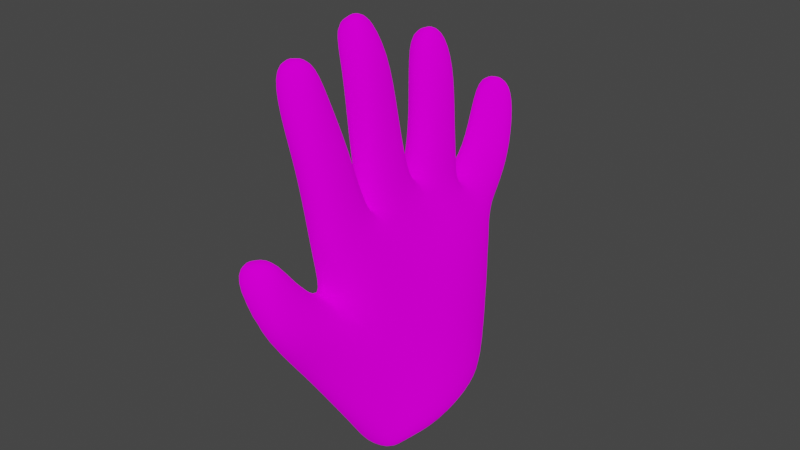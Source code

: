 # Source: untitled.blend  (saved by Blender 2.93.21; exported with 4.5.12 LTS)
import bpy
from mathutils import Matrix  # noqa: F401  (used for matrix-valued properties, if any)

bpy.ops.wm.read_factory_settings(use_empty=True)
scene = bpy.context.scene
scene.name = 'Scene'

# ---- collections
col_collection = bpy.data.collections.new('Collection'); scene.collection.children.link(col_collection)

# ---- images (referenced by path relative to the original .blend; pixels are not part of the script)
import os
ASSET_DIR = os.environ.get("B2B_ASSET_DIR", "")  # directory of the original .blend (textures are referenced by path, not embedded)
HERE = os.path.dirname(os.path.abspath(__file__))  # packed textures are extracted next to this script under _unpacked/

def load_image(name, relpath, width, height, colorspace="sRGB"):
    """Load a texture the original file referenced (path relative to the .blend, or extracted next to this script)."""
    p = next((c for c in (os.path.join(HERE, relpath), os.path.join(ASSET_DIR, relpath)) if relpath and os.path.exists(c)), "")
    if p:
        img = bpy.data.images.load(p, check_existing=True)
        img.name = name
    else:  # same state as the original file: an image datablock whose file is absent (Cycles renders it pink)
        img = bpy.data.images.new(name, width, height)
        img.source = "FILE"
        img.filepath = "//" + (relpath or name)
    img.colorspace_settings.name = colorspace
    return img
img_untitled = load_image('Untitled', 'texture.png', 1024, 1024, 'sRGB')

# ---- materials (node trees are filled in below, after node groups)
mat_material = bpy.data.materials.new('Material')
mat_material.alpha_threshold = 0.0
mat_material.use_transparent_shadow = False
mat_material.line_color = (0.0, 0.0, 0.0, 1.0)
mat_material_001 = bpy.data.materials.new('Material.001')
mat_material_001.use_transparent_shadow = False
mat_material_002 = bpy.data.materials.new('Material.002')
mat_material_002.use_transparent_shadow = False
mat_final = bpy.data.materials.new('final')
mat_final.use_transparent_shadow = False

# ---- material node trees
mat_material.use_nodes = True; mat_material.node_tree.nodes.clear()
_N = mat_material.node_tree.nodes; _L = mat_material.node_tree.links
n0 = _N.new('ShaderNodeOutputMaterial'); n0.name = 'Material Output'; n0.location = (300, 300)
n1 = _N.new('ShaderNodeBsdfPrincipled'); n1.name = 'Principled BSDF'; n1.location = (10, 300)
n1.distribution = 'GGX'
n1.subsurface_method = 'BURLEY'
n1.inputs[2].default_value = 0.4
n1.inputs[3].default_value = 1.45
n1.inputs[27].default_value = (0.0, 0.0, 0.0, 1.0)
n1.inputs[28].default_value = 1.0
n2 = _N.new('ShaderNodeTexImage'); n2.name = 'Image Texture'; n2.location = (-280, 275)
n2.image = img_untitled
_L.new(n1.outputs[0], n0.inputs[0])
_L.new(n2.outputs[0], n1.inputs[0])
n0.is_active_output = True
mat_material_001.use_nodes = True; mat_material_001.node_tree.nodes.clear()
_N = mat_material_001.node_tree.nodes; _L = mat_material_001.node_tree.links
n0 = _N.new('ShaderNodeBsdfPrincipled'); n0.name = 'Principled BSDF'; n0.location = (10, 300)
n0.distribution = 'GGX'
n0.subsurface_method = 'BURLEY'
n0.inputs[3].default_value = 1.45
n0.inputs[27].default_value = (0.0, 0.0, 0.0, 1.0)
n0.inputs[28].default_value = 1.0
n1 = _N.new('ShaderNodeOutputMaterial'); n1.name = 'Material Output'; n1.location = (300, 300)
n2 = _N.new('ShaderNodeTexImage'); n2.name = 'Image Texture'; n2.location = (-280, 275)
n2.image = img_untitled
_L.new(n0.outputs[0], n1.inputs[0])
_L.new(n2.outputs[0], n0.inputs[0])
n1.is_active_output = True
mat_material_002.use_nodes = True; mat_material_002.node_tree.nodes.clear()
_N = mat_material_002.node_tree.nodes; _L = mat_material_002.node_tree.links
n0 = _N.new('ShaderNodeBsdfPrincipled'); n0.name = 'Principled BSDF'; n0.location = (10, 300)
n0.distribution = 'GGX'
n0.subsurface_method = 'BURLEY'
n0.inputs[3].default_value = 1.45
n0.inputs[27].default_value = (0.0, 0.0, 0.0, 1.0)
n0.inputs[28].default_value = 1.0
n1 = _N.new('ShaderNodeOutputMaterial'); n1.name = 'Material Output'; n1.location = (300, 300)
n2 = _N.new('ShaderNodeTexImage'); n2.name = 'Image Texture'; n2.location = (-280, 275)
n2.image = img_untitled
_L.new(n0.outputs[0], n1.inputs[0])
_L.new(n2.outputs[0], n0.inputs[0])
n1.is_active_output = True
mat_final.use_nodes = True; mat_final.node_tree.nodes.clear()
_N = mat_final.node_tree.nodes; _L = mat_final.node_tree.links
n0 = _N.new('ShaderNodeOutputMaterial'); n0.name = 'Material Output'; n0.location = (300, 300)
n1 = _N.new('ShaderNodeBsdfDiffuse'); n1.name = 'Diffuse BSDF'; n1.location = (10, 300)
n1.inputs[1].default_value = 0.5
n2 = _N.new('ShaderNodeTexImage'); n2.name = 'Image Texture'; n2.location = (-280, 275)
n2.image = img_untitled
_L.new(n1.outputs[0], n0.inputs[0])
_L.new(n2.outputs[0], n1.inputs[0])
n0.is_active_output = True

# ---- world
world_world = bpy.data.worlds.new('World'); scene.world = world_world
world_world.use_nodes = True; world_world.node_tree.nodes.clear()
_N = world_world.node_tree.nodes; _L = world_world.node_tree.links
n0 = _N.new('ShaderNodeOutputWorld'); n0.name = 'World Output'; n0.location = (300, 300)
n1 = _N.new('ShaderNodeBackground'); n1.name = 'Background'; n1.location = (10, 300)
n1.inputs[0].default_value = (0.05088, 0.05088, 0.05088, 1.0)
_L.new(n1.outputs[0], n0.inputs[0])
n0.is_active_output = True
world_world.color = (0.05088, 0.05088, 0.05088)
world_world.use_sun_shadow = False
world_world.sun_shadow_jitter_overblur = 0.0

# ---- meshes
me_cube = bpy.data.meshes.new('Cube')
me_cube.from_pydata([(1.24, 1.097, 0.427), (0.867, 0.6089, -0.8702), (-0.3466, 1.072, 0.4296), (-0.8155, 0.6072, -0.8823), (-1.491, 0.5108, -0.81), (0.9568, 0.803, 0.7569), (-0.7917, 0.7934, 0.7767), (1.246, 0.5442, -0.8939), (-1.417, 0.1908, -0.8035), (0.9171, 0.3482, 0.9692), (-0.4179, 0.2048, 0.9748), (2.109, 0.2124, -0.8694), (-1.368, -0.3231, -0.798), (1.354, -0.2324, 1.011), (-0.199, -0.3317, 1.042), (2.158, -0.3015, -0.8639), (-1.139, -0.6597, -0.7717), (1.485, -0.7352, 1.001), (-0.519, -0.75, 0.9865), (1.621, -0.5917, -0.8417), (1.167, 1.015, 0.182), (-0.5307, 0.9928, 0.1617), (1.901, 0.6937, 0.3121), (-0.4892, 0.645, 0.3881), (-0.3439, 0.0879, 0.4381), (2.002, 0.234, 0.4203), (-0.5288, -0.4052, 0.4381), (1.765, -0.2767, 0.4227), (-0.06526, -0.7384, 0.4896), (1.91, -0.7546, 0.4474), (-0.6052, -1.094, 0.2361), (-0.5559, -0.6104, -0.9191), (0.7494, -1.136, 0.2), (1.126, -0.6104, -0.9191), (0.9209, 0.7952, -0.6151), (-0.8322, 0.7896, -0.6296), (1.291, 0.6652, -0.572), (-1.929, 0.7907, -0.5654), (-1.579, 0.2753, -0.5285), (1.996, 0.3195, -0.5308), (-1.54, -0.2469, -0.5242), (2.527, -0.1901, -0.5238), (-1.679, -0.4706, -0.5306), (1.563, -0.5608, -0.5235), (-1.527, -0.6766, -0.5643), (1.11, -0.7886, -0.5702), (1.282, -1.119, 0.848), (-0.4302, -1.044, 0.9012), (1.039, -1.44, 0.6938), (-0.6655, -1.364, 0.7568), (0.4037, -1.159, 1.27), (-1.2, -1.251, 1.205), (0.7828, -1.37, 1.224), (-0.8211, -1.461, 1.159), (-0.4819, -0.7409, 1.199), (-0.6124, -0.3523, 1.183), (1.162, -0.3391, 1.198), (1.293, -0.7276, 1.215), (-0.3184, -0.205, 1.239), (-0.4961, 0.1645, 1.171), (1.03, 0.2029, 1.23), (1.05, -0.1731, 1.266), (-0.663, 0.4782, 1.105), (-0.6061, 0.8041, 0.9571), (1.02, 0.7949, 0.9851), (0.9641, 0.469, 1.132), (-0.5667, 0.9525, 0.7663), (-0.1772, 1.153, 0.5172), (1.261, 1.157, 0.5121), (0.9321, 0.936, 0.7701), (-0.4851, -0.7098, 1.661), (-0.6482, -0.3683, 1.636), (1.001, -0.3586, 1.674), (1.059, -0.6848, 1.704), (-0.925, -0.5895, 2.388), (-1.012, -0.3864, 2.357), (0.4107, -0.3838, 2.404), (0.1199, -0.5328, 2.437), (-0.5164, -0.1093, 1.671), (-0.6141, 0.2393, 1.617), (0.8215, 0.2521, 1.678), (0.8793, -0.08495, 1.735), (-1.062, 0.101, 2.419), (-1.253, 0.3036, 2.357), (-0.2328, 0.3846, 2.464), (-0.04236, 0.1819, 2.526), (-0.5959, 0.6227, 1.44), (-0.523, 0.9131, 1.319), (0.9237, 0.8817, 1.357), (0.8508, 0.5913, 1.478), (-0.8806, 0.8957, 2.065), (-0.755, 1.076, 1.987), (0.3276, 1.069, 2.074), (0.175, 0.8881, 2.151), (-0.2513, 1.156, 0.9381), (0.116, 1.343, 0.7232), (1.392, 1.358, 0.7496), (0.9405, 1.175, 0.9675), (-0.3871, 1.563, 1.423), (-0.0503, 1.688, 1.308), (0.9841, 1.692, 1.338), (0.6165, 1.57, 1.453), (0.7229, -0.6475, 2.179), (-0.7028, -0.6742, 2.057), (-0.8688, -0.3755, 2.023), (0.637, -0.3972, 2.109), (0.7089, 0.3103, 2.184), (0.6923, 0.03661, 2.246), (-0.4315, -0.04173, 2.112), (-0.6708, 0.2626, 2.028), (-0.6979, 0.7523, 1.804), (-0.5302, 1.019, 1.693), (0.6478, 0.7396, 1.894), (0.8509, 1.006, 1.782), (1.272, 1.557, 1.06), (0.7466, 1.4, 1.237), (-0.345, 1.376, 1.198), (0.0794, 1.542, 1.021), (0.02027, 0.6347, -0.8846), (0.509, 1.156, 0.3647), (0.02001, 0.5776, -0.9544), (0.03733, 0.8465, 0.8198), (0.09535, 0.2414, -0.9645), (0.02601, 0.3548, 1.066), (0.1448, -0.2786, -0.9612), (0.423, -0.2674, 1.146), (0.3826, -0.6134, -0.933), (0.3648, -0.8377, 1.017), (0.3676, 1.073, 0.1355), (-0.381, -0.7886, 0.6077), (0.3938, -0.7173, -0.8815), (-0.2081, -1.187, 0.1907), (0.2275, -0.8392, -0.5932), (0.05734, 0.8355, -0.6339), (-0.3125, -0.9809, 0.9017), (0.1093, -1.483, 0.6944), (-0.4564, -1.191, 1.282), (-0.01154, -1.447, 1.228), (0.009043, -0.2379, 1.223), (0.5798, -0.8364, 1.203), (0.06205, 0.3123, 1.202), (0.384, -0.231, 1.271), (0.2187, 0.885, 0.9455), (0.1384, 0.3953, 1.161), (0.5948, 1.218, 0.4554), (0.1294, 0.907, 0.8377), (0.04895, -0.2639, 1.679), (0.4768, -0.7931, 1.681), (-0.5203, -0.3445, 2.419), (-0.4228, -0.5935, 2.457), (0.1219, 0.3491, 1.656), (0.01434, -0.1013, 1.689), (-0.8335, 0.3756, 2.437), (-0.5939, 0.1304, 2.515), (0.2077, 0.9762, 1.311), (0.1198, 0.5297, 1.49), (-0.2073, 1.107, 2.055), (-0.3418, 0.8842, 2.149), (0.8166, 1.408, 0.6822), (0.2817, 1.115, 1.014), (0.4737, 1.729, 1.339), (0.09297, 1.568, 1.48), (-0.07863, -0.2865, 2.079), (-0.2097, -0.7224, 2.175), (0.06044, 0.3742, 2.117), (0.05016, -0.04342, 2.18), (0.1583, 1.091, 1.716), (-0.07617, 0.6734, 1.886), (0.7572, 1.606, 0.9987), (0.1192, 1.341, 1.272)], [], [(23, 6, 2, 21), (129, 29, 17, 127), (128, 119, 0, 20), (20, 0, 5, 22), (118, 1, 7, 120), (24, 10, 6, 23), (121, 5, 69, 145), (26, 14, 10, 24), (22, 5, 9, 25), (120, 7, 11, 122), (121, 6, 63, 142), (28, 18, 14, 26), (25, 9, 13, 27), (122, 11, 15, 124), (125, 13, 61, 141), (27, 13, 17, 29), (124, 15, 19, 126), (14, 18, 54, 55), (41, 27, 29, 43), (39, 25, 27, 41), (42, 28, 26, 40), (36, 22, 25, 39), (40, 26, 24, 38), (38, 24, 23, 37), (34, 20, 22, 36), (133, 128, 20, 34), (42, 16, 31, 44), (37, 23, 21, 35), (132, 45, 32, 131), (129, 28, 47, 134), (43, 29, 32, 45), (126, 19, 33, 130), (19, 43, 45, 33), (130, 33, 45, 132), (4, 37, 35, 3), (28, 42, 44, 30), (118, 133, 34, 1), (1, 34, 36, 7), (8, 38, 37, 4), (12, 40, 38, 8), (7, 36, 39, 11), (16, 42, 40, 12), (11, 39, 41, 15), (15, 41, 43, 19), (48, 46, 50, 52), (28, 30, 49, 47), (131, 32, 48, 135), (32, 29, 46, 48), (136, 51, 53, 137), (135, 48, 52, 137), (47, 49, 53, 51), (134, 47, 51, 136), (57, 56, 72, 73), (127, 17, 57, 139), (17, 13, 56, 57), (125, 14, 55, 138), (59, 58, 78, 79), (10, 14, 58, 59), (13, 9, 60, 61), (123, 10, 59, 140), (65, 64, 88, 89), (123, 9, 65, 143), (6, 10, 62, 63), (9, 5, 64, 65), (145, 69, 97, 159), (5, 0, 68, 69), (2, 6, 66, 67), (119, 2, 67, 144), (163, 102, 77, 149), (55, 54, 70, 71), (139, 57, 73, 147), (138, 55, 71, 146), (148, 75, 74, 149), (162, 104, 75, 148), (102, 105, 76, 77), (104, 103, 74, 75), (107, 106, 84, 85), (141, 61, 81, 151), (140, 59, 79, 150), (61, 60, 80, 81), (152, 83, 82, 153), (109, 108, 82, 83), (165, 107, 85, 153), (164, 109, 83, 152), (111, 110, 90, 91), (63, 62, 86, 87), (143, 65, 89, 155), (142, 63, 87, 154), (156, 91, 90, 157), (167, 112, 93, 157), (166, 111, 91, 156), (112, 113, 92, 93), (115, 114, 100, 101), (144, 67, 95, 158), (69, 68, 96, 97), (67, 66, 94, 95), (160, 99, 98, 161), (117, 116, 98, 99), (169, 115, 101, 161), (168, 117, 99, 160), (71, 70, 103, 104), (73, 72, 105, 102), (146, 71, 104, 162), (147, 73, 102, 163), (150, 79, 109, 164), (151, 81, 107, 165), (79, 78, 108, 109), (81, 80, 106, 107), (89, 88, 113, 112), (154, 87, 111, 166), (155, 89, 112, 167), (87, 86, 110, 111), (158, 95, 117, 168), (159, 97, 115, 169), (95, 94, 116, 117), (97, 96, 114, 115), (94, 159, 169, 116), (96, 158, 168, 114), (86, 155, 167, 110), (88, 154, 166, 113), (78, 151, 165, 108), (80, 150, 164, 106), (70, 147, 163, 103), (72, 146, 162, 105), (114, 168, 160, 100), (116, 169, 161, 98), (100, 160, 161, 101), (68, 144, 158, 96), (113, 166, 156, 92), (110, 167, 157, 90), (92, 156, 157, 93), (64, 142, 154, 88), (62, 143, 155, 86), (106, 164, 152, 84), (108, 165, 153, 82), (84, 152, 153, 85), (60, 140, 150, 80), (58, 141, 151, 78), (105, 162, 148, 76), (76, 148, 149, 77), (56, 138, 146, 72), (54, 139, 147, 70), (103, 163, 149, 74), (0, 119, 144, 68), (66, 145, 159, 94), (10, 123, 143, 62), (9, 123, 140, 60), (13, 125, 138, 56), (18, 127, 139, 54), (46, 134, 136, 50), (49, 135, 137, 53), (50, 136, 137, 52), (30, 131, 135, 49), (3, 35, 133, 118), (31, 130, 132, 44), (16, 126, 130, 31), (29, 129, 134, 46), (44, 132, 131, 30), (35, 21, 128, 133), (12, 124, 126, 16), (14, 125, 141, 58), (8, 122, 124, 12), (5, 121, 142, 64), (4, 120, 122, 8), (6, 121, 145, 66), (3, 118, 120, 4), (21, 2, 119, 128), (28, 129, 127, 18)])
me_cube.polygons.foreach_set('use_smooth', [True] * 168)
me_cube.polygons.foreach_set('material_index', [3, 3, 3, 3, 3, 3, 3, 3, 3, 3, 3, 3, 3, 3, 3, 3, 3, 3, 3, 3, 3, 3, 3, 3, 3, 3, 3, 3, 3, 3, 3, 3, 3, 3, 3, 3, 3, 3, 3, 3, 3, 3, 3, 3, 3, 3, 3, 3, 3, 3, 3, 3, 3, 3, 3, 3, 3, 3, 3, 3, 3, 3, 3, 3, 3, 3, 3, 3, 3, 3, 3, 3, 3, 3, 3, 3, 3, 3, 3, 3, 3, 3, 3, 3, 3, 3, 3, 3, 3, 3, 3, 3, 3, 3, 3, 3, 3, 3, 3, 3, 3, 3, 3, 3, 3, 3, 3, 3, 3, 3, 3, 3, 3, 3, 3, 3, 3, 3, 3, 3, 3, 3, 3, 3, 3, 3, 3, 3, 3, 3, 3, 3, 3, 3, 3, 3, 3, 3, 3, 3, 3, 3, 3, 3, 3, 3, 3, 3, 3, 3, 3, 3, 3, 3, 3, 3, 3, 3, 3, 3, 3, 3, 3, 3, 3, 3, 3, 3])
_uv = me_cube.uv_layers.new(name='UVMap')
_uv.uv.foreach_set('vector', [0.04601, 0.5099, 0.02578, 0.5642, 0.0, 0.5137, 0.001697, 0.4867, 0.7675, 0.685, 0.5414, 0.7667, 0.572, 0.6889, 0.6683, 0.6634, 0.1395, 0.2709, 0.1689, 0.2865, 0.1796, 0.3738, 0.1488, 0.3666, 0.1488, 0.3666, 0.1796, 0.3738, 0.2124, 0.3385, 0.1633, 0.4543, 0.009219, 0.2357, 0.01544, 0.3372, 0.01379, 0.3829, 0.0, 0.2362, 0.1153, 0.5086, 0.106, 0.574, 0.02578, 0.5642, 0.04601, 0.5099, 0.7163, 0.8664, 0.7214, 0.9759, 0.7057, 0.9733, 0.7093, 0.8777, 0.1684, 0.5104, 0.1749, 0.5728, 0.106, 0.574, 0.1153, 0.5086, 0.2837, 0.7751, 0.2846, 0.8845, 0.2275, 0.8845, 0.2283, 0.7592, 0.5484, 0.2601, 0.5465, 0.1132, 0.5821, 0.008282, 0.5884, 0.2495, 0.1531, 0.8769, 0.1601, 0.9763, 0.1382, 0.9543, 0.1373, 0.8553, 0.2193, 0.5022, 0.2154, 0.5722, 0.1749, 0.5728, 0.1684, 0.5104, 0.2283, 0.7592, 0.2275, 0.8845, 0.1601, 0.8631, 0.1649, 0.819, 0.5884, 0.2495, 0.5821, 0.008282, 0.6435, 0.0, 0.6505, 0.2412, 0.9417, 0.638, 0.9547, 0.7148, 0.9262, 0.7134, 0.9262, 0.6334, 0.2224, 0.6962, 0.2193, 0.6209, 0.2806, 0.6304, 0.2815, 0.7014, 0.6505, 0.2412, 0.6435, 0.0, 0.6808, 0.06317, 0.6894, 0.2112, 0.1749, 0.5728, 0.2154, 0.5722, 0.2177, 0.5961, 0.1689, 0.6, 0.4886, 0.5051, 0.3741, 0.3784, 0.3776, 0.3953, 0.4935, 0.3889, 0.7548, 0.3882, 0.7765, 0.276, 0.8269, 0.2725, 0.8239, 0.3988, 0.7017, 0.1195, 0.8815, 0.01806, 0.84, 0.07287, 0.7256, 0.1401, 0.7017, 0.3815, 0.7191, 0.2829, 0.7765, 0.276, 0.7548, 0.3882, 0.7256, 0.1401, 0.84, 0.07287, 0.8786, 0.1227, 0.7396, 0.201, 0.7396, 0.201, 0.8786, 0.1227, 0.8815, 0.1919, 0.7176, 0.2725, 0.04908, 0.342, 0.1488, 0.3666, 0.1633, 0.4543, 0.05425, 0.3863, 0.04246, 0.2385, 0.1395, 0.2709, 0.1488, 0.3666, 0.04908, 0.342, 0.4931, 0.0, 0.5244, 0.06466, 0.5414, 0.1347, 0.4999, 0.01805, 0.03832, 0.0, 0.1576, 0.1674, 0.1361, 0.1632, 0.03705, 0.1319, 0.5055, 0.2284, 0.5021, 0.3345, 0.4149, 0.2907, 0.4167, 0.1758, 0.5214, 0.5759, 0.5325, 0.5571, 0.5325, 0.6213, 0.5299, 0.6168, 0.4935, 0.3889, 0.3776, 0.3953, 0.4149, 0.2907, 0.5021, 0.3345, 0.6894, 0.2112, 0.6808, 0.06317, 0.6855, 0.1221, 0.7017, 0.2096, 0.5319, 0.3959, 0.4935, 0.3889, 0.5021, 0.3345, 0.5414, 0.3366, 0.5383, 0.2485, 0.5414, 0.3366, 0.5021, 0.3345, 0.5055, 0.2284, 0.00728, 0.05436, 0.03832, 0.0, 0.03705, 0.1319, 0.004182, 0.1356, 0.8815, 0.01806, 0.7017, 0.1195, 0.7117, 0.09124, 0.806, 0.0, 0.009219, 0.2357, 0.04246, 0.2385, 0.04908, 0.342, 0.01544, 0.3372, 0.01544, 0.3372, 0.04908, 0.342, 0.05425, 0.3863, 0.01379, 0.3829, 0.4211, 0.8391, 0.4569, 0.853, 0.4588, 0.9227, 0.4207, 0.8785, 0.4228, 0.7777, 0.4588, 0.7908, 0.4569, 0.853, 0.4211, 0.8391, 0.01379, 0.3829, 0.05425, 0.3863, 0.05766, 0.4711, 0.01636, 0.4867, 0.7017, 0.3939, 0.6809, 0.4603, 0.6534, 0.4447, 0.6625, 0.4229, 0.7652, 0.4309, 0.7548, 0.3882, 0.8239, 0.3988, 0.8269, 0.4363, 0.5306, 0.4607, 0.4886, 0.5051, 0.4935, 0.3889, 0.5319, 0.3959, 0.9547, 0.4528, 0.9889, 0.4197, 0.9857, 0.5218, 0.9581, 0.4788, 0.5354, 0.8042, 0.5354, 0.8781, 0.4817, 0.8562, 0.4758, 0.8209, 0.4167, 0.1758, 0.4149, 0.2907, 0.3601, 0.3252, 0.3606, 0.2135, 0.4149, 0.2907, 0.3776, 0.3953, 0.3374, 0.3546, 0.3601, 0.3252, 0.9888, 0.6248, 0.9889, 0.7148, 0.9613, 0.6717, 0.9554, 0.5744, 0.3606, 0.2135, 0.3601, 0.3252, 0.296, 0.2944, 0.2964, 0.199, 0.9331, 0.3688, 0.9024, 0.3323, 0.8972, 0.3103, 0.9331, 0.2725, 0.5198, 0.6968, 0.5214, 0.7108, 0.492, 0.8042, 0.4786, 0.7154, 0.2798, 0.6027, 0.2316, 0.5979, 0.2384, 0.5398, 0.2783, 0.5413, 0.6683, 0.6634, 0.572, 0.6889, 0.5871, 0.6579, 0.6703, 0.6369, 0.2806, 0.6304, 0.2193, 0.6209, 0.2316, 0.5979, 0.2798, 0.6027, 0.9215, 0.7914, 0.9346, 0.8661, 0.9179, 0.9156, 0.9116, 0.8411, 0.1111, 0.5988, 0.1595, 0.5997, 0.1484, 0.6561, 0.1047, 0.6544, 0.106, 0.574, 0.1749, 0.5728, 0.1595, 0.5997, 0.1111, 0.5988, 0.8972, 0.4237, 0.8269, 0.4237, 0.849, 0.3954, 0.8943, 0.3953, 0.4631, 0.6259, 0.4758, 0.6792, 0.453, 0.6883, 0.4476, 0.6214, 0.3509, 0.8786, 0.3089, 0.8799, 0.3167, 0.8337, 0.3534, 0.8333, 0.6791, 0.8866, 0.6806, 0.9942, 0.659, 0.9979, 0.6659, 0.8989, 0.02578, 0.5642, 0.106, 0.574, 0.0696, 0.5974, 0.03115, 0.5805, 0.3554, 0.9014, 0.296, 0.9034, 0.3089, 0.8799, 0.3509, 0.8786, 0.976, 0.07928, 0.9591, 0.1745, 0.9329, 0.1689, 0.9484, 0.09115, 0.5356, 0.5051, 0.5356, 0.5571, 0.5244, 0.5529, 0.5214, 0.5131, 0.1703, 0.1837, 0.2044, 0.1287, 0.2071, 0.1555, 0.183, 0.2033, 0.1689, 0.2865, 0.1703, 0.1837, 0.183, 0.2033, 0.1812, 0.2961, 0.6959, 0.5102, 0.5879, 0.5397, 0.6484, 0.4887, 0.7106, 0.4692, 0.1689, 0.6, 0.2177, 0.5961, 0.2193, 0.6504, 0.1751, 0.6539, 0.6703, 0.6369, 0.5871, 0.6579, 0.5978, 0.5935, 0.6662, 0.5782, 0.9116, 0.8411, 0.9179, 0.9156, 0.8642, 0.9196, 0.8579, 0.8359, 0.3908, 0.837, 0.3963, 0.7777, 0.4207, 0.7887, 0.4207, 0.8494, 0.8106, 0.851, 0.8182, 0.9458, 0.7786, 0.9628, 0.7708, 0.9037, 0.4207, 0.9843, 0.3902, 0.973, 0.3929, 0.9484, 0.4118, 0.9141, 0.1751, 0.7049, 0.2144, 0.7027, 0.2029, 0.7477, 0.1767, 0.7477, 0.7573, 0.9992, 0.7238, 1.0, 0.7214, 0.8896, 0.7457, 0.9134, 0.9262, 0.6334, 0.9262, 0.7134, 0.8691, 0.6931, 0.8745, 0.5892, 0.4476, 0.6214, 0.453, 0.6883, 0.3986, 0.7019, 0.3931, 0.6136, 0.8943, 0.3953, 0.849, 0.3954, 0.8451, 0.3392, 0.8866, 0.3367, 0.724, 0.8174, 0.7329, 0.7667, 0.7573, 0.7905, 0.7535, 0.8474, 0.1053, 0.7042, 0.1477, 0.7058, 0.1192, 0.7592, 0.09013, 0.7582, 0.8152, 0.5937, 0.8065, 0.6708, 0.7708, 0.5828, 0.7727, 0.5166, 0.3378, 0.6204, 0.3493, 0.7082, 0.3088, 0.7777, 0.2986, 0.7273, 0.01641, 0.6659, 0.0448, 0.6817, 0.02659, 0.7178, 0.007632, 0.7066, 0.03115, 0.5805, 0.0696, 0.5974, 0.05821, 0.6356, 0.02464, 0.6213, 0.6659, 0.8989, 0.659, 0.9979, 0.6176, 0.9804, 0.6253, 0.8929, 0.1373, 0.8553, 0.1382, 0.9543, 0.09335, 0.9448, 0.0923, 0.8571, 0.3902, 0.9023, 0.3829, 0.9681, 0.3594, 0.9811, 0.3614, 0.9158, 0.5786, 0.8649, 0.5686, 0.9513, 0.5414, 0.8919, 0.5475, 0.8301, 0.04241, 0.8636, 0.04719, 0.9462, 0.01155, 0.9736, 0.002248, 0.9079, 0.3554, 0.7989, 0.3902, 0.7777, 0.3898, 0.8379, 0.3661, 0.8541, 0.9047, 0.1377, 0.9072, 0.2037, 0.882, 0.1615, 0.8815, 0.1156, 0.1812, 0.2961, 0.183, 0.2033, 0.2122, 0.237, 0.2125, 0.3212, 0.9591, 0.1745, 0.976, 0.2199, 0.942, 0.2275, 0.9329, 0.1689, 0.183, 0.2033, 0.2071, 0.1555, 0.2326, 0.1921, 0.2122, 0.237, 0.9331, 0.3751, 0.9371, 0.3121, 0.9531, 0.2725, 0.9537, 0.3304, 0.2506, 0.2307, 0.2665, 0.179, 0.296, 0.1724, 0.2863, 0.2133, 0.9204, 0.0639, 0.9047, 0.1377, 0.8815, 0.1156, 0.8943, 0.05401, 0.253, 0.3119, 0.2506, 0.2307, 0.2863, 0.2133, 0.2937, 0.2758, 0.1751, 0.6539, 0.2193, 0.6504, 0.2144, 0.7027, 0.1751, 0.7049, 0.2783, 0.5413, 0.2384, 0.5398, 0.2495, 0.4906, 0.2815, 0.4867, 0.8579, 0.8359, 0.8642, 0.9196, 0.8182, 0.9458, 0.8106, 0.851, 0.6662, 0.5782, 0.5978, 0.5935, 0.5879, 0.5397, 0.6959, 0.5102, 0.3931, 0.6136, 0.3986, 0.7019, 0.3493, 0.7082, 0.3378, 0.6204, 0.8745, 0.5892, 0.8691, 0.6931, 0.8065, 0.6708, 0.8152, 0.5937, 0.1047, 0.6544, 0.1484, 0.6561, 0.1477, 0.7058, 0.1053, 0.7042, 0.8866, 0.3367, 0.8451, 0.3392, 0.8424, 0.2772, 0.8752, 0.2725, 0.3534, 0.8333, 0.3167, 0.8337, 0.3234, 0.7803, 0.3554, 0.7777, 0.0923, 0.8571, 0.09335, 0.9448, 0.04719, 0.9462, 0.04241, 0.8636, 0.6253, 0.8929, 0.6176, 0.9804, 0.5686, 0.9513, 0.5786, 0.8649, 0.02464, 0.6213, 0.05821, 0.6356, 0.0448, 0.6817, 0.01641, 0.6659, 0.2125, 0.3212, 0.2122, 0.237, 0.2506, 0.2307, 0.253, 0.3119, 0.9484, 0.09115, 0.9329, 0.1689, 0.9047, 0.1377, 0.9204, 0.0639, 0.2122, 0.237, 0.2326, 0.1921, 0.2665, 0.179, 0.2506, 0.2307, 0.9329, 0.1689, 0.942, 0.2275, 0.9072, 0.2037, 0.9047, 0.1377, 0.9727, 0.03142, 0.9484, 0.09115, 0.9204, 0.0639, 0.9426, 0.01214, 0.223, 0.3898, 0.2125, 0.3212, 0.253, 0.3119, 0.2624, 0.3734, 0.6381, 0.8079, 0.6253, 0.8929, 0.5786, 0.8649, 0.5943, 0.7915, 0.08747, 0.7712, 0.0923, 0.8571, 0.04241, 0.8636, 0.03503, 0.7805, 0.8766, 0.5255, 0.8745, 0.5892, 0.8152, 0.5937, 0.8232, 0.5358, 0.3929, 0.5296, 0.3931, 0.6136, 0.3378, 0.6204, 0.3317, 0.5424, 0.7445, 0.5598, 0.6662, 0.5782, 0.6959, 0.5102, 0.7565, 0.5067, 0.8576, 0.7567, 0.8579, 0.8359, 0.8106, 0.851, 0.8092, 0.765, 0.2624, 0.3734, 0.253, 0.3119, 0.2937, 0.2758, 0.296, 0.3371, 0.9426, 0.01214, 0.9204, 0.0639, 0.8943, 0.05401, 0.9155, 0.0, 0.9381, 0.4362, 0.9331, 0.3751, 0.9537, 0.3304, 0.9537, 0.3929, 0.1908, 0.3758, 0.1812, 0.2961, 0.2125, 0.3212, 0.223, 0.3898, 0.03503, 0.7805, 0.04241, 0.8636, 0.002248, 0.9079, 0.0, 0.8437, 0.5943, 0.7915, 0.5786, 0.8649, 0.5475, 0.8301, 0.5635, 0.7667, 0.3898, 0.8379, 0.3902, 0.9023, 0.3614, 0.9158, 0.3661, 0.8541, 0.133, 0.7592, 0.1373, 0.8553, 0.0923, 0.8571, 0.08747, 0.7712, 0.6806, 0.8038, 0.6659, 0.8989, 0.6253, 0.8929, 0.6381, 0.8079, 0.3317, 0.5424, 0.3378, 0.6204, 0.2986, 0.7273, 0.296, 0.6551, 0.8232, 0.5358, 0.8152, 0.5937, 0.7727, 0.5166, 0.7844, 0.4603, 0.7214, 0.8896, 0.724, 0.8174, 0.7535, 0.8474, 0.7457, 0.9134, 0.4472, 0.5051, 0.4476, 0.6214, 0.3931, 0.6136, 0.3929, 0.5296, 0.9295, 0.5491, 0.9262, 0.6334, 0.8745, 0.5892, 0.8766, 0.5255, 0.8092, 0.765, 0.8106, 0.851, 0.7708, 0.9037, 0.7737, 0.792, 0.3929, 0.9484, 0.3908, 0.837, 0.4207, 0.8494, 0.4118, 0.9141, 0.914, 0.7376, 0.9116, 0.8411, 0.8579, 0.8359, 0.8576, 0.7567, 0.7595, 0.6133, 0.6703, 0.6369, 0.6662, 0.5782, 0.7445, 0.5598, 0.7565, 0.5067, 0.6959, 0.5102, 0.7106, 0.4692, 0.7708, 0.4603, 0.1796, 0.3738, 0.1689, 0.2865, 0.1812, 0.2961, 0.1908, 0.3758, 0.7024, 0.7938, 0.7093, 0.8777, 0.6869, 0.8977, 0.6806, 0.8334, 0.4758, 0.9438, 0.4983, 0.8919, 0.5035, 0.8781, 0.5035, 0.975, 0.4758, 0.5191, 0.4631, 0.6259, 0.4476, 0.6214, 0.4472, 0.5051, 0.9346, 0.7148, 0.9215, 0.7914, 0.9116, 0.8411, 0.914, 0.7376, 0.7708, 0.6365, 0.6683, 0.6634, 0.6703, 0.6369, 0.7595, 0.6133, 0.5214, 0.5051, 0.5198, 0.6968, 0.4786, 0.7154, 0.4758, 0.6122, 0.3516, 0.1206, 0.3606, 0.2135, 0.2964, 0.199, 0.3049, 0.1018, 0.9857, 0.5218, 0.9888, 0.6248, 0.9554, 0.5744, 0.9581, 0.4788, 0.41, 0.1282, 0.4167, 0.1758, 0.3606, 0.2135, 0.3516, 0.1206, 0.004182, 0.1356, 0.03705, 0.1319, 0.04246, 0.2385, 0.009219, 0.2357, 0.5414, 0.1347, 0.5383, 0.2485, 0.5055, 0.2284, 0.4999, 0.01805, 0.2929, 0.4867, 0.2884, 0.6701, 0.2929, 0.6712, 0.2815, 0.5576, 0.9832, 0.7148, 0.9832, 0.9531, 0.9562, 0.9434, 0.9346, 0.7536, 0.4999, 0.01805, 0.5055, 0.2284, 0.4167, 0.1758, 0.41, 0.1282, 0.03705, 0.1319, 0.1361, 0.1632, 0.1395, 0.2709, 0.04246, 0.2385, 0.6625, 0.4229, 0.6505, 0.2412, 0.6894, 0.2112, 0.7017, 0.3939, 0.9547, 0.5632, 0.9417, 0.638, 0.9262, 0.6334, 0.9295, 0.5491, 0.6011, 0.4312, 0.5884, 0.2495, 0.6505, 0.2412, 0.6625, 0.4229, 0.1601, 0.7664, 0.1531, 0.8769, 0.1373, 0.8553, 0.133, 0.7592, 0.5631, 0.4414, 0.5484, 0.2601, 0.5884, 0.2495, 0.6011, 0.4312, 0.7214, 0.7667, 0.7163, 0.8664, 0.7093, 0.8777, 0.7024, 0.7938, 0.5486, 0.3607, 0.5414, 0.2606, 0.5484, 0.2601, 0.5631, 0.4414, 0.1361, 0.1632, 0.1703, 0.1837, 0.1689, 0.2865, 0.1395, 0.2709, 0.7348, 0.7084, 0.7675, 0.685, 0.6683, 0.6634, 0.7708, 0.6365])
me_cube.materials.append(mat_material)
me_cube.materials.append(mat_material_001)
me_cube.materials.append(mat_material_002)
me_cube.materials.append(mat_final)
me_cube.use_remesh_preserve_volume = False
me_cube.use_remesh_preserve_attributes = False
me_cube.use_mirror_vertex_groups = False
me_cube.update()
arm_armature = bpy.data.armatures.new('Armature')  # bones are not reproduced

# ---- objects
ob_cube = bpy.data.objects.new('Cube', me_cube)
ob_armature = bpy.data.objects.new('Armature', arm_armature)

# ---- transforms, parenting, visibility, modifiers, constraints
ob_cube.parent = ob_armature
ob_cube.matrix_parent_inverse = Matrix(((0.234, -0.0, 0.9722, -1.243), (-0.0, 1.0, -0.0, 0.951), (-0.9722, 0.0, 0.234, -1.011), (-0.0, -0.0, -0.0, 1.0)))
ob_cube.location = (-0.05019, -0.2312, 1.181)
ob_cube.rotation_euler = (-3.102, 4.478, -3.038)
ob_cube.scale = (0.2638, 1.184, 1.181)
ob_cube.lock_rotations_4d = False
ob_cube.empty_display_type = 'ARROWS'
ob_cube.lineart.crease_threshold = 0.0
_vg = ob_cube.vertex_groups.new(name='Bone')
for _i, _w in zip([1, 3, 4, 5, 6, 7, 8, 9, 10, 11, 12, 13, 14, 15, 16, 17, 18, 19, 20, 21, 22, 23, 24, 25, 26, 27, 28, 29, 30, 31, 32, 33, 34, 35, 36, 37, 38, 39, 40, 41, 42, 43, 44, 45, 46, 47, 48, 49, 50, 51, 52, 53, 54, 55, 56, 57, 58, 59, 60, 61, 62, 65, 70, 71, 72, 73, 78, 79, 80, 81, 89, 102, 103, 104, 105, 108, 118, 120, 122, 123, 124, 125, 126, 127, 129, 130, 131, 132, 133, 134, 135, 136, 137, 138, 139, 140, 141, 143, 146, 147, 150, 151, 155, 162, 163, 165], [0.09819, 0.08594, 0.2214, 0.0993, 0.1126, 0.2028, 0.558, 0.6767, 0.7622, 0.4935, 0.7582, 0.9946, 0.9994, 0.6952, 0.7621, 1.0, 0.9991, 0.7279, 0.1069, 0.146, 0.4743, 0.541, 0.9437, 0.8534, 1.0, 1.0, 0.9998, 0.9971, 0.9235, 0.7393, 0.9078, 0.7261, 0.1774, 0.1448, 0.4185, 0.3439, 0.7931, 0.7478, 0.9597, 0.929, 0.96, 0.9595, 0.919, 0.9145, 0.8613, 0.861, 0.6485, 0.6616, 0.7668, 0.6763, 0.6228, 0.5298, 0.9898, 0.9931, 0.9985, 0.9977, 0.9436, 0.765, 0.7426, 0.9346, 0.3496, 0.3584, 0.8267, 0.8407, 0.8356, 0.8166, 0.6928, 0.5082, 0.4662, 0.6518, 0.02301, 0.2986, 0.3671, 0.4044, 0.3626, 0.1178, 0.06298, 0.1508, 0.4583, 0.6303, 0.6677, 0.9971, 0.6802, 0.9948, 0.9939, 0.7057, 0.8662, 0.8992, 0.102, 0.9177, 0.5651, 0.7409, 0.5402, 0.9879, 0.9843, 0.6352, 0.9696, 0.4689, 0.8248, 0.798, 0.3777, 0.7176, 0.1411, 0.3756, 0.2781, 0.06984]): _vg.add([_i], _w, 'REPLACE')
_vg = ob_cube.vertex_groups.new(name='Bone.002')
for _i, _w in zip([10, 13, 14, 17, 18, 26, 27, 28, 29, 46, 47, 50, 51, 54, 55, 56, 57, 58, 59, 60, 61, 70, 71, 72, 73, 74, 75, 76, 77, 78, 81, 102, 103, 104, 105, 108, 125, 127, 129, 134, 136, 138, 139, 141, 146, 147, 148, 149, 151, 162, 163, 165], [0.1026, 0.9715, 0.9904, 0.9999, 0.9833, 0.1693, 0.08051, 0.3907, 0.3639, 0.4905, 0.4898, 0.3181, 0.0544, 0.9899, 0.9944, 1.0, 1.0, 0.8618, 0.3166, 0.251, 0.8323, 0.9887, 0.9791, 0.992, 0.9985, 0.1618, 0.1779, 0.1585, 0.1179, 0.6068, 0.5472, 0.6725, 0.7375, 0.7463, 0.7183, 0.03732, 0.9914, 0.9744, 0.7683, 0.6977, 0.2525, 0.9848, 0.9798, 0.9464, 0.9581, 0.9802, 0.05633, 0.01002, 0.7318, 0.7051, 0.6495, 0.04438]): _vg.add([_i], _w, 'REPLACE')
_vg = ob_cube.vertex_groups.new(name='Bone.001')
for _i, _w in zip([54, 55, 56, 57, 70, 71, 72, 73, 74, 75, 76, 77, 78, 81, 102, 103, 104, 105, 138, 139, 141, 146, 147, 148, 149, 151, 162, 163], [0.2956, 0.2793, 0.3567, 0.4179, 0.976, 0.9504, 0.9824, 0.9964, 0.7234, 0.6837, 0.7171, 0.7331, 0.1538, 0.02355, 0.9735, 0.9474, 0.8894, 0.9346, 0.253, 0.2763, 0.1886, 0.9065, 0.9561, 0.6205, 0.6509, 0.4214, 0.8599, 0.958]): _vg.add([_i], _w, 'REPLACE')
_vg = ob_cube.vertex_groups.new(name='Bone.003')
for _i, _w in zip([74, 75, 76, 77, 102, 103, 104, 105, 148, 149, 162, 163], [0.9073, 0.7603, 0.8855, 0.9937, 0.9426, 0.8715, 0.7046, 0.8455, 0.8472, 0.9996, 0.6556, 0.9106]): _vg.add([_i], _w, 'REPLACE')
_vg = ob_cube.vertex_groups.new(name='Bone.004')
for _i, _w in zip([0, 2, 4, 5, 6, 7, 8, 9, 10, 11, 12, 13, 14, 15, 16, 17, 18, 19, 20, 21, 22, 23, 24, 25, 26, 27, 28, 29, 30, 31, 32, 33, 34, 35, 36, 37, 38, 39, 40, 41, 42, 43, 44, 45, 46, 47, 54, 55, 56, 57, 58, 59, 60, 61, 62, 63, 64, 65, 66, 69, 70, 71, 72, 73, 78, 79, 80, 81, 86, 87, 88, 89, 104, 108, 109, 110, 112, 121, 122, 123, 124, 125, 126, 127, 128, 129, 130, 131, 132, 133, 134, 138, 139, 140, 141, 142, 143, 145, 146, 147, 150, 151, 154, 155, 159, 162, 164, 167], [0.0744, 0.1135, 0.08636, 0.5868, 0.5801, 0.06651, 0.4027, 0.988, 0.9954, 0.327, 0.5137, 0.9981, 0.9791, 0.4354, 0.4072, 0.7828, 0.7518, 0.3666, 0.2306, 0.2671, 0.6411, 0.7082, 0.9998, 0.9645, 1.0, 1.0, 0.8725, 0.8524, 0.6438, 0.3392, 0.6022, 0.3191, 0.1834, 0.1372, 0.4337, 0.3447, 0.7765, 0.7378, 0.8797, 0.8492, 0.7952, 0.7905, 0.6466, 0.6221, 0.2407, 0.2578, 0.6298, 0.8912, 0.9278, 0.6767, 0.9826, 0.9923, 0.9945, 0.9904, 0.8773, 0.6217, 0.6664, 0.9024, 0.2425, 0.2729, 0.339, 0.6164, 0.6192, 0.3437, 0.7515, 0.7683, 0.7346, 0.7217, 0.6208, 0.3885, 0.4354, 0.6573, 8.154e-05, 0.09332, 0.1365, 0.06123, 0.03531, 0.5202, 0.2582, 0.9882, 0.3725, 0.9899, 0.2706, 0.6453, 0.1066, 0.7404, 0.27, 0.5013, 0.5699, 0.09853, 0.3727, 0.9625, 0.5154, 0.9808, 0.9752, 0.5243, 0.9443, 0.3749, 0.6969, 0.2033, 0.7306, 0.7311, 0.3022, 0.712, 0.0313, 0.05368, 0.02516, 0.109]): _vg.add([_i], _w, 'REPLACE')
_vg = ob_cube.vertex_groups.new(name='Bone.006')
for _i, _w in zip([5, 6, 9, 10, 13, 14, 17, 18, 24, 25, 26, 27, 54, 55, 56, 57, 58, 59, 60, 61, 62, 63, 64, 65, 70, 71, 72, 73, 78, 79, 80, 81, 82, 83, 84, 85, 86, 88, 89, 104, 105, 106, 107, 108, 109, 110, 112, 121, 123, 125, 127, 138, 139, 140, 141, 142, 143, 146, 150, 151, 152, 155, 162, 164, 165, 167], [0.1334, 0.1093, 0.9765, 0.988, 0.9931, 0.9423, 0.4592, 0.3483, 0.4019, 0.278, 0.2596, 0.3642, 0.2698, 0.8013, 0.8754, 0.3639, 0.9927, 0.9999, 1.0, 0.9998, 0.7678, 0.2516, 0.3408, 0.815, 0.05686, 0.6432, 0.6915, 0.1223, 0.9875, 0.9949, 0.9968, 0.9928, 0.1821, 0.2058, 0.03966, 0.02005, 0.5155, 0.0538, 0.5955, 0.3445, 0.311, 0.6495, 0.6328, 0.7532, 0.7816, 0.1736, 0.2168, 0.06625, 0.9773, 0.9807, 0.1343, 0.9526, 0.04224, 0.9934, 0.9864, 0.06575, 0.9129, 0.843, 0.9825, 0.9851, 0.01302, 0.742, 0.5175, 0.6923, 0.679, 0.3857]): _vg.add([_i], _w, 'REPLACE')
_vg = ob_cube.vertex_groups.new(name='Bone.005')
for _i, _w in zip([58, 59, 60, 61, 71, 72, 78, 79, 80, 81, 82, 83, 84, 85, 106, 107, 108, 109, 138, 140, 141, 146, 150, 151, 152, 153, 155, 162, 164, 165], [0.3717, 0.4285, 0.5091, 0.4556, 0.145, 0.2804, 0.9717, 0.9875, 0.9924, 0.9831, 0.704, 0.7055, 0.6356, 0.6388, 0.9602, 0.9566, 0.9468, 0.9674, 0.09324, 0.4204, 0.3816, 0.6266, 0.9598, 0.9665, 0.5789, 0.5882, 0.2998, 0.207, 0.9422, 0.9374]): _vg.add([_i], _w, 'REPLACE')
_vg = ob_cube.vertex_groups.new(name='Bone.007')
for _i, _w in zip([82, 83, 84, 85, 106, 107, 108, 109, 152, 153, 164, 165], [0.8715, 0.8316, 0.9834, 1.0, 0.9331, 0.9308, 0.8869, 0.9232, 0.9101, 0.9775, 0.8857, 0.8771]): _vg.add([_i], _w, 'REPLACE')
_vg = ob_cube.vertex_groups.new(name='Bone.008')
for _i, _w in zip([0, 2, 5, 6, 8, 9, 10, 13, 14, 20, 21, 22, 23, 24, 25, 26, 27, 28, 29, 34, 35, 36, 37, 38, 39, 40, 41, 42, 43, 58, 59, 60, 61, 62, 63, 64, 65, 66, 67, 68, 69, 79, 80, 86, 87, 88, 89, 94, 95, 96, 97, 119, 121, 123, 125, 128, 133, 138, 140, 141, 142, 143, 144, 145, 150, 154, 155, 158, 159, 169], [0.6952, 0.6786, 0.9959, 0.959, 0.02217, 0.9982, 0.9365, 0.4702, 0.2829, 0.6104, 0.5904, 0.9223, 0.9287, 1.0, 1.0, 0.8173, 0.8938, 0.09387, 0.09185, 0.2551, 0.1458, 0.5049, 0.3259, 0.6691, 0.7109, 0.5009, 0.561, 0.08187, 0.1219, 0.266, 0.6962, 0.7566, 0.354, 0.9278, 0.9307, 0.9758, 0.9701, 0.8436, 0.6235, 0.6429, 0.9, 0.05001, 0.006842, 0.5691, 0.5849, 0.6253, 0.5991, 0.5894, 0.3736, 0.3555, 0.605, 0.5359, 0.9734, 0.9622, 0.2496, 0.4641, 0.1439, 0.03477, 0.8265, 0.1478, 0.9385, 0.9282, 0.4975, 0.9238, 0.1502, 0.5914, 0.5574, 0.2402, 0.6642, 0.01323]): _vg.add([_i], _w, 'REPLACE')
_vg = ob_cube.vertex_groups.new(name='Bone.010')
for _i, _w in zip([0, 2, 5, 6, 9, 10, 13, 14, 20, 21, 22, 23, 24, 25, 27, 58, 59, 60, 61, 62, 63, 64, 65, 66, 67, 68, 69, 79, 80, 86, 87, 88, 89, 90, 91, 92, 93, 94, 95, 96, 97, 110, 111, 112, 113, 115, 116, 119, 121, 123, 125, 128, 140, 141, 142, 143, 144, 145, 150, 154, 155, 156, 157, 158, 159, 164, 166, 167, 169], [0.6368, 0.6108, 0.9946, 0.9485, 0.9981, 0.9209, 0.3056, 0.02056, 0.2779, 0.2085, 0.6944, 0.6831, 0.6347, 0.7478, 0.0521, 0.1517, 0.7187, 0.8029, 0.2633, 0.9889, 0.9783, 1.0, 1.0, 0.812, 0.5581, 0.5809, 0.8776, 0.5191, 0.5411, 0.9908, 0.9702, 0.9936, 0.9998, 0.4005, 0.4068, 0.3538, 0.3442, 0.5898, 0.2526, 0.2277, 0.6051, 0.8105, 0.8038, 0.7886, 0.7877, 0.1883, 0.2002, 0.4363, 0.9737, 0.9813, 0.05962, 0.06178, 0.9111, 0.00518, 0.9801, 0.9949, 0.4102, 0.9209, 0.7359, 0.9633, 0.9931, 0.3025, 0.2908, 0.07744, 0.7242, 0.07681, 0.7735, 0.7818, 0.3545]): _vg.add([_i], _w, 'REPLACE')
_vg = ob_cube.vertex_groups.new(name='Bone.009')
for _i, _w in zip([62, 63, 64, 65, 86, 87, 88, 89, 90, 91, 92, 93, 110, 111, 112, 113, 123, 140, 142, 143, 150, 154, 155, 156, 157, 166, 167], [0.5442, 0.3848, 0.5162, 0.6735, 0.9745, 0.9188, 0.9812, 0.9993, 0.7971, 0.7765, 0.7567, 0.771, 0.9585, 0.9066, 0.9669, 0.9254, 0.113, 0.3202, 0.3495, 0.6301, 0.289, 0.8973, 0.9807, 0.7079, 0.7303, 0.8646, 0.9526]): _vg.add([_i], _w, 'REPLACE')
_vg = ob_cube.vertex_groups.new(name='Bone.011')
for _i, _w in zip([90, 91, 92, 93, 110, 111, 112, 113, 156, 157, 166, 167], [0.8939, 0.8188, 0.9442, 0.9919, 0.8755, 0.7153, 0.9119, 0.7916, 0.9176, 0.993, 0.6178, 0.8743]): _vg.add([_i], _w, 'REPLACE')
_vg = ob_cube.vertex_groups.new(name='Bone.012')
for _i, _w in zip([0, 1, 2, 3, 4, 5, 6, 7, 8, 9, 10, 11, 20, 21, 22, 23, 24, 25, 26, 27, 34, 35, 36, 37, 38, 39, 40, 41, 62, 63, 64, 65, 66, 67, 68, 69, 87, 88, 94, 95, 96, 97, 114, 115, 116, 117, 118, 119, 120, 121, 122, 123, 128, 133, 142, 143, 144, 145, 154, 158, 159, 168, 169], [1.0, 0.4868, 0.9735, 0.3552, 0.3091, 0.9895, 0.8828, 0.4561, 0.2274, 0.4893, 0.26, 0.3574, 0.9914, 0.9473, 1.0, 0.9809, 0.8669, 0.9636, 0.2698, 0.5327, 0.832, 0.7009, 0.9125, 0.7075, 0.7101, 0.8829, 0.2166, 0.4602, 0.3348, 0.7166, 0.8092, 0.4439, 0.9479, 0.9748, 0.999, 0.9995, 0.2637, 0.2961, 0.8458, 0.88, 0.891, 0.885, 0.4366, 0.403, 0.3925, 0.4529, 0.3884, 0.9795, 0.2757, 0.9506, 0.1741, 0.2443, 0.9482, 0.759, 0.8593, 0.2166, 0.9795, 0.9639, 0.3957, 0.874, 0.8395, 0.437, 0.3583]): _vg.add([_i], _w, 'REPLACE')
_vg = ob_cube.vertex_groups.new(name='Bone.014')
for _i, _w in zip([0, 2, 5, 6, 20, 21, 22, 63, 64, 66, 67, 68, 69, 94, 95, 96, 97, 100, 114, 115, 116, 117, 119, 121, 128, 142, 144, 145, 158, 159, 168, 169], [0.9958, 0.875, 0.9626, 0.619, 0.3808, 0.04777, 0.3537, 0.1182, 0.4229, 0.8492, 0.9277, 0.9999, 1.0, 0.8655, 0.9401, 0.9989, 0.9996, 0.03892, 0.8011, 0.7152, 0.5573, 0.7327, 0.8972, 0.8438, 0.1351, 0.6145, 0.9443, 0.9091, 0.9532, 0.8927, 0.771, 0.5388]): _vg.add([_i], _w, 'REPLACE')
_vg = ob_cube.vertex_groups.new(name='Bone.013')
for _i, _w in zip([68, 69, 94, 95, 96, 97, 98, 99, 100, 101, 114, 115, 116, 117, 144, 145, 158, 159, 160, 161, 168, 169], [0.3624, 0.4623, 0.7088, 0.8442, 0.9918, 0.9962, 0.4574, 0.6541, 0.8307, 0.7326, 0.9965, 0.9848, 0.6696, 0.8639, 0.06332, 0.1282, 0.8855, 0.7818, 0.6958, 0.4697, 0.9333, 0.7436]): _vg.add([_i], _w, 'REPLACE')
_vg = ob_cube.vertex_groups.new(name='Bone.015')
for _i, _w in zip([98, 99, 100, 101, 114, 115, 116, 117, 160, 161, 168, 169], [0.8377, 0.9225, 0.9887, 0.9965, 0.9775, 0.9703, 0.4103, 0.6879, 0.9911, 0.9615, 0.8272, 0.5818]): _vg.add([_i], _w, 'REPLACE')
_vg = ob_cube.vertex_groups.new(name='Bone.016')
for _i, _w in zip([12, 15, 16, 17, 18, 19, 24, 26, 27, 28, 29, 30, 31, 32, 33, 39, 40, 41, 42, 43, 44, 45, 46, 47, 48, 49, 124, 126, 127, 129, 130, 131, 132, 134, 135], [0.3646, 0.4104, 0.526, 0.1469, 0.1624, 0.6042, 0.03086, 0.6559, 0.6126, 0.8856, 0.9309, 0.9192, 0.5344, 0.988, 0.6208, 0.05303, 0.7414, 0.8199, 0.8564, 0.986, 0.8428, 0.9467, 0.5967, 0.4503, 0.5755, 0.455, 0.2983, 0.4712, 0.274, 0.7832, 0.5532, 0.9155, 0.8967, 0.4606, 0.474]): _vg.add([_i], _w, 'REPLACE')
_vg = ob_cube.vertex_groups.new(name='Bone.018')
for _i, _w in zip([28, 29, 30, 32, 46, 47, 48, 49, 129, 131, 134, 135], [0.3329, 0.5186, 0.4804, 0.8963, 0.6178, 0.3742, 0.5635, 0.4343, 0.5065, 0.5115, 0.3261, 0.3833]): _vg.add([_i], _w, 'REPLACE')
_vg = ob_cube.vertex_groups.new(name='Bone.017')
for _i, _w in zip([28, 29, 30, 32, 46, 47, 48, 49, 50, 51, 52, 53, 127, 129, 131, 134, 135, 136, 137], [0.3416, 0.1685, 0.221, 0.283, 0.9197, 0.8667, 0.8785, 0.8914, 0.7352, 0.5909, 0.7723, 0.6485, 0.0342, 0.6968, 0.1441, 0.8287, 0.8277, 0.5721, 0.6644]): _vg.add([_i], _w, 'REPLACE')
_vg = ob_cube.vertex_groups.new(name='Bone.019')
for _i, _w in zip([46, 47, 48, 49, 50, 51, 52, 53, 134, 135, 136, 137], [0.5639, 0.5776, 0.4377, 0.6212, 0.8651, 0.7866, 0.8877, 0.839, 0.4809, 0.4279, 0.9166, 0.9826]): _vg.add([_i], _w, 'REPLACE')
_m = ob_cube.modifiers.new('Softbody', 'SOFT_BODY')
_m = ob_cube.modifiers.new('Subdivision', 'SUBSURF')
_m = ob_cube.modifiers.new('Armature', 'ARMATURE')
_m.object = ob_armature
ob_armature.location = (-0.3481, -0.951, 1.694)
ob_armature.rotation_euler = (0.0, -0.1035, 0.0)
ob_armature.show_in_front = True

# ---- collection membership
col_collection.objects.link(ob_cube)
col_collection.objects.link(ob_armature)

# ---- scene / render settings (as saved in the file)
scene.frame_start = 1; scene.frame_end = 250; scene.frame_set(0)
scene.render.engine = 'BLENDER_EEVEE_NEXT'
scene.cycles.use_denoising = False
scene.cycles.samples = 128
scene.cycles.sampling_pattern = 'TABULATED_SOBOL'
scene.cycles.use_adaptive_sampling = False
scene.cycles.use_light_tree = False
scene.view_settings.view_transform = 'Filmic'
bpy.context.view_layer.update()

# ---- added for rendering (the .blend has no active camera and no usable light): camera, sun
cam_auto = bpy.data.cameras.new('AutoCamera')
cam_auto.lens = 50.0
cam_auto.sensor_width = 36.0
cam_auto.clip_end = 1000.0
ob_auto_camera = bpy.data.objects.new('AutoCamera', cam_auto)
scene.collection.objects.link(ob_auto_camera)
ob_auto_camera.location = (5.5076, -7.30879, 6.65042)
ob_auto_camera.rotation_euler = (1.09748, -7.21219e-08, 0.694738)
scene.camera = ob_auto_camera
light_auto_sun = bpy.data.lights.new('AutoSun', 'SUN')
light_auto_sun.energy = 3.0
light_auto_sun.angle = 0.0523599
ob_auto_sun = bpy.data.objects.new('AutoSun', light_auto_sun)
scene.collection.objects.link(ob_auto_sun)
ob_auto_sun.rotation_euler = (0.872665, 0.174533, 0.523599)
bpy.context.view_layer.update()

